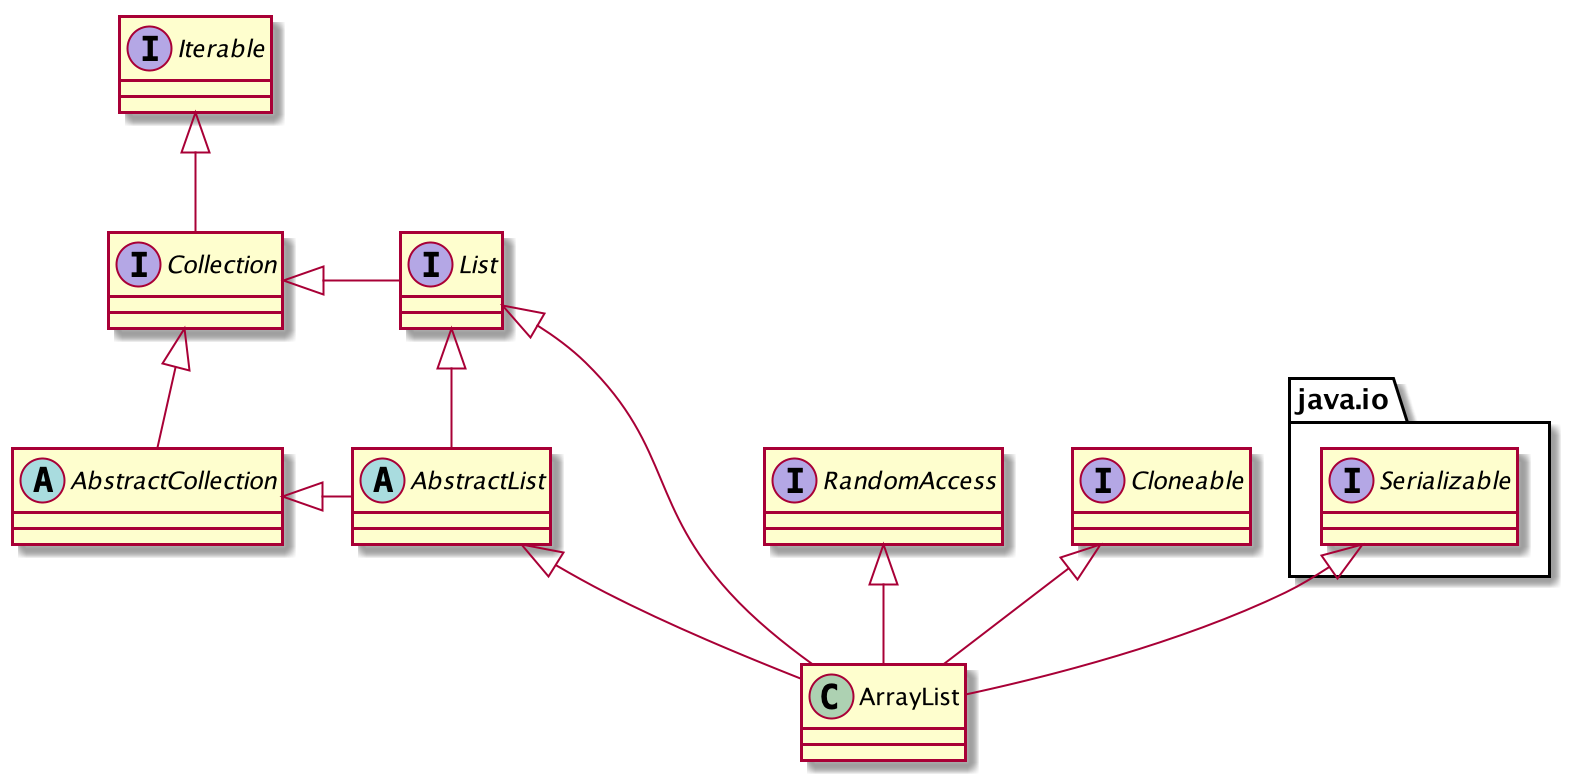

The diagram above was rendered by PlantUML. Its source (embedded in the PNG):
@startuml

interface Iterable
interface Collection
interface List
interface RandomAccess
interface Cloneable
interface java.io.Serializable

abstract class AbstractList
abstract AbstractCollection

Iterable <|-- Collection

List <|-- AbstractList
AbstractCollection <|- AbstractList

Collection <|-- AbstractCollection

Collection <|- List

AbstractList <|-- ArrayList
List <|-- ArrayList
RandomAccess <|-- ArrayList
Cloneable <|-- ArrayList
java.io.Serializable <|-- ArrayList

@enduml